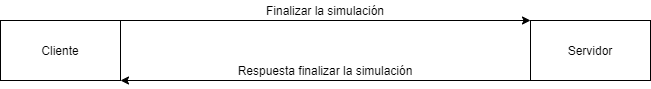

The diagram above was exported from draw.io. Its source (the exported page's mxGraphModel, read from the mxfile embedded in the PNG):
<mxGraphModel dx="1422" dy="746" grid="1" gridSize="10" guides="1" tooltips="1" connect="1" arrows="1" fold="1" page="1" pageScale="1" pageWidth="850" pageHeight="1100" math="0" shadow="0">
  <root>
    <mxCell id="0" />
    <mxCell id="1" parent="0" />
    <mxCell id="Mvn9cfyl4MZSq8rDUVm5-1" value="Cliente" style="rounded=0;whiteSpace=wrap;html=1;" parent="1" vertex="1">
      <mxGeometry x="100" y="300" width="120" height="60" as="geometry" />
    </mxCell>
    <mxCell id="Mvn9cfyl4MZSq8rDUVm5-2" value="Servidor" style="rounded=0;whiteSpace=wrap;html=1;" parent="1" vertex="1">
      <mxGeometry x="630" y="300" width="120" height="60" as="geometry" />
    </mxCell>
    <mxCell id="6_FiLBeUDYsgItH3R7Ug-1" value="" style="endArrow=classic;html=1;exitX=1;exitY=0;exitDx=0;exitDy=0;entryX=0;entryY=0;entryDx=0;entryDy=0;" edge="1" parent="1" source="Mvn9cfyl4MZSq8rDUVm5-1" target="Mvn9cfyl4MZSq8rDUVm5-2">
      <mxGeometry width="50" height="50" relative="1" as="geometry">
        <mxPoint x="400" y="430" as="sourcePoint" />
        <mxPoint x="450" y="380" as="targetPoint" />
      </mxGeometry>
    </mxCell>
    <mxCell id="6_FiLBeUDYsgItH3R7Ug-2" value="Finalizar la simulación" style="text;html=1;strokeColor=none;fillColor=none;align=center;verticalAlign=middle;whiteSpace=wrap;rounded=0;" vertex="1" parent="1">
      <mxGeometry x="335" y="280" width="180" height="20" as="geometry" />
    </mxCell>
    <mxCell id="6_FiLBeUDYsgItH3R7Ug-3" value="" style="endArrow=classic;html=1;exitX=0;exitY=1;exitDx=0;exitDy=0;entryX=1;entryY=1;entryDx=0;entryDy=0;" edge="1" parent="1" source="Mvn9cfyl4MZSq8rDUVm5-2" target="Mvn9cfyl4MZSq8rDUVm5-1">
      <mxGeometry width="50" height="50" relative="1" as="geometry">
        <mxPoint x="400" y="410" as="sourcePoint" />
        <mxPoint x="450" y="360" as="targetPoint" />
      </mxGeometry>
    </mxCell>
    <mxCell id="6_FiLBeUDYsgItH3R7Ug-4" value="Respuesta finalizar la simulación" style="text;html=1;strokeColor=none;fillColor=none;align=center;verticalAlign=middle;whiteSpace=wrap;rounded=0;" vertex="1" parent="1">
      <mxGeometry x="309" y="340" width="232" height="20" as="geometry" />
    </mxCell>
  </root>
</mxGraphModel>